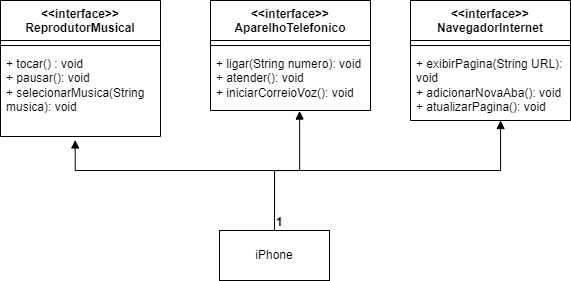

The diagram above was exported from draw.io. Its source (the exported page's mxGraphModel, read from the mxfile embedded in the PNG):
<mxGraphModel dx="609" dy="263" grid="1" gridSize="10" guides="1" tooltips="1" connect="1" arrows="1" fold="1" page="1" pageScale="1" pageWidth="827" pageHeight="1169" math="0" shadow="0">
  <root>
    <mxCell id="0" />
    <mxCell id="1" parent="0" />
    <mxCell id="tKozhxlMfZG_r-0flE9D-1" value="iPhone" style="html=1;whiteSpace=wrap;" parent="1" vertex="1">
      <mxGeometry x="359" y="360" width="110" height="50" as="geometry" />
    </mxCell>
    <mxCell id="tKozhxlMfZG_r-0flE9D-3" value="&lt;div&gt;&amp;lt;&amp;lt;interface&amp;gt;&amp;gt;&lt;/div&gt;ReprodutorMusical" style="swimlane;fontStyle=1;align=center;verticalAlign=top;childLayout=stackLayout;horizontal=1;startSize=40;horizontalStack=0;resizeParent=1;resizeParentMax=0;resizeLast=0;collapsible=1;marginBottom=0;whiteSpace=wrap;html=1;" parent="1" vertex="1">
      <mxGeometry x="140" y="130" width="160" height="136" as="geometry" />
    </mxCell>
    <mxCell id="tKozhxlMfZG_r-0flE9D-5" value="" style="line;strokeWidth=1;fillColor=none;align=left;verticalAlign=middle;spacingTop=-1;spacingLeft=3;spacingRight=3;rotatable=0;labelPosition=right;points=[];portConstraint=eastwest;strokeColor=inherit;" parent="tKozhxlMfZG_r-0flE9D-3" vertex="1">
      <mxGeometry y="40" width="160" height="10" as="geometry" />
    </mxCell>
    <mxCell id="tKozhxlMfZG_r-0flE9D-6" value="+ tocar() : void&lt;div&gt;+ pausar(): void&lt;/div&gt;&lt;div&gt;+ selecionarMusica(String musica): void&lt;/div&gt;" style="text;strokeColor=none;fillColor=none;align=left;verticalAlign=top;spacingLeft=4;spacingRight=4;overflow=hidden;rotatable=0;points=[[0,0.5],[1,0.5]];portConstraint=eastwest;whiteSpace=wrap;html=1;" parent="tKozhxlMfZG_r-0flE9D-3" vertex="1">
      <mxGeometry y="50" width="160" height="86" as="geometry" />
    </mxCell>
    <mxCell id="tKozhxlMfZG_r-0flE9D-7" value="&lt;div&gt;&amp;lt;&amp;lt;interface&amp;gt;&amp;gt;&lt;br&gt;&lt;/div&gt;AparelhoTelefonico" style="swimlane;fontStyle=1;align=center;verticalAlign=top;childLayout=stackLayout;horizontal=1;startSize=40;horizontalStack=0;resizeParent=1;resizeParentMax=0;resizeLast=0;collapsible=1;marginBottom=0;whiteSpace=wrap;html=1;" parent="1" vertex="1">
      <mxGeometry x="350" y="130" width="160" height="110" as="geometry">
        <mxRectangle x="350" y="150" width="140" height="30" as="alternateBounds" />
      </mxGeometry>
    </mxCell>
    <mxCell id="tKozhxlMfZG_r-0flE9D-9" value="" style="line;strokeWidth=1;fillColor=none;align=left;verticalAlign=middle;spacingTop=-1;spacingLeft=3;spacingRight=3;rotatable=0;labelPosition=right;points=[];portConstraint=eastwest;strokeColor=inherit;" parent="tKozhxlMfZG_r-0flE9D-7" vertex="1">
      <mxGeometry y="40" width="160" height="10" as="geometry" />
    </mxCell>
    <mxCell id="tKozhxlMfZG_r-0flE9D-10" value="+ ligar(String numero): void&lt;div&gt;+ atender(): void&lt;/div&gt;&lt;div&gt;+ iniciarCorreioVoz(): void&lt;/div&gt;" style="text;strokeColor=none;fillColor=none;align=left;verticalAlign=top;spacingLeft=4;spacingRight=4;overflow=hidden;rotatable=0;points=[[0,0.5],[1,0.5]];portConstraint=eastwest;whiteSpace=wrap;html=1;" parent="tKozhxlMfZG_r-0flE9D-7" vertex="1">
      <mxGeometry y="50" width="160" height="60" as="geometry" />
    </mxCell>
    <mxCell id="tKozhxlMfZG_r-0flE9D-11" value="&lt;div&gt;&amp;lt;&amp;lt;interface&amp;gt;&amp;gt;&lt;br&gt;&lt;/div&gt;NavegadorInternet" style="swimlane;fontStyle=1;align=center;verticalAlign=top;childLayout=stackLayout;horizontal=1;startSize=40;horizontalStack=0;resizeParent=1;resizeParentMax=0;resizeLast=0;collapsible=1;marginBottom=0;whiteSpace=wrap;html=1;" parent="1" vertex="1">
      <mxGeometry x="550" y="130" width="160" height="120" as="geometry" />
    </mxCell>
    <mxCell id="tKozhxlMfZG_r-0flE9D-13" value="" style="line;strokeWidth=1;fillColor=none;align=left;verticalAlign=middle;spacingTop=-1;spacingLeft=3;spacingRight=3;rotatable=0;labelPosition=right;points=[];portConstraint=eastwest;strokeColor=inherit;" parent="tKozhxlMfZG_r-0flE9D-11" vertex="1">
      <mxGeometry y="40" width="160" height="10" as="geometry" />
    </mxCell>
    <mxCell id="tKozhxlMfZG_r-0flE9D-14" value="+ exibirPagina(String URL): void&lt;div&gt;+ adicionarNovaAba(): void&lt;/div&gt;&lt;div&gt;+ atualizarPagina(): void&lt;/div&gt;" style="text;strokeColor=none;fillColor=none;align=left;verticalAlign=top;spacingLeft=4;spacingRight=4;overflow=hidden;rotatable=0;points=[[0,0.5],[1,0.5]];portConstraint=eastwest;whiteSpace=wrap;html=1;" parent="tKozhxlMfZG_r-0flE9D-11" vertex="1">
      <mxGeometry y="50" width="160" height="70" as="geometry" />
    </mxCell>
    <mxCell id="tKozhxlMfZG_r-0flE9D-15" value="&lt;div&gt;&lt;br&gt;&lt;/div&gt;&lt;div&gt;&lt;br&gt;&lt;/div&gt;" style="endArrow=block;endFill=1;html=1;edgeStyle=orthogonalEdgeStyle;align=left;verticalAlign=top;rounded=0;exitX=0.5;exitY=0;exitDx=0;exitDy=0;entryX=0.467;entryY=1.04;entryDx=0;entryDy=0;entryPerimeter=0;" parent="1" source="tKozhxlMfZG_r-0flE9D-1" target="tKozhxlMfZG_r-0flE9D-6" edge="1">
      <mxGeometry x="-1" relative="1" as="geometry">
        <mxPoint x="420" y="310" as="sourcePoint" />
        <mxPoint x="580" y="310" as="targetPoint" />
        <Array as="points">
          <mxPoint x="414" y="300" />
          <mxPoint x="215" y="300" />
        </Array>
      </mxGeometry>
    </mxCell>
    <mxCell id="tKozhxlMfZG_r-0flE9D-16" value="1" style="edgeLabel;resizable=0;html=1;align=left;verticalAlign=bottom;" parent="tKozhxlMfZG_r-0flE9D-15" connectable="0" vertex="1">
      <mxGeometry x="-1" relative="1" as="geometry" />
    </mxCell>
    <mxCell id="tKozhxlMfZG_r-0flE9D-19" value="" style="endArrow=block;endFill=1;html=1;edgeStyle=orthogonalEdgeStyle;align=left;verticalAlign=top;rounded=0;exitX=0.5;exitY=0;exitDx=0;exitDy=0;entryX=0.563;entryY=1;entryDx=0;entryDy=0;entryPerimeter=0;" parent="1" source="tKozhxlMfZG_r-0flE9D-1" target="tKozhxlMfZG_r-0flE9D-14" edge="1">
      <mxGeometry x="-1" relative="1" as="geometry">
        <mxPoint x="420" y="310" as="sourcePoint" />
        <mxPoint x="580" y="310" as="targetPoint" />
        <Array as="points">
          <mxPoint x="414" y="300" />
          <mxPoint x="640" y="300" />
        </Array>
      </mxGeometry>
    </mxCell>
    <mxCell id="tKozhxlMfZG_r-0flE9D-20" value="1" style="edgeLabel;resizable=0;html=1;align=left;verticalAlign=bottom;" parent="tKozhxlMfZG_r-0flE9D-19" connectable="0" vertex="1">
      <mxGeometry x="-1" relative="1" as="geometry" />
    </mxCell>
    <mxCell id="tKozhxlMfZG_r-0flE9D-27" value="&lt;div&gt;&lt;br&gt;&lt;/div&gt;&lt;div&gt;&lt;br&gt;&lt;/div&gt;" style="endArrow=block;endFill=1;html=1;edgeStyle=orthogonalEdgeStyle;align=left;verticalAlign=top;rounded=0;fontFamily=Helvetica;fontSize=12;fontColor=default;fontStyle=1;exitX=0.5;exitY=0;exitDx=0;exitDy=0;entryX=0.557;entryY=1.009;entryDx=0;entryDy=0;entryPerimeter=0;" parent="1" source="tKozhxlMfZG_r-0flE9D-1" target="tKozhxlMfZG_r-0flE9D-10" edge="1">
      <mxGeometry x="-1" relative="1" as="geometry">
        <mxPoint x="360" y="260" as="sourcePoint" />
        <mxPoint x="520" y="260" as="targetPoint" />
      </mxGeometry>
    </mxCell>
    <mxCell id="tKozhxlMfZG_r-0flE9D-28" value="1" style="edgeLabel;resizable=0;html=1;align=left;verticalAlign=bottom;strokeColor=default;fontFamily=Helvetica;fontSize=12;fontColor=default;fontStyle=1;fillColor=default;" parent="tKozhxlMfZG_r-0flE9D-27" connectable="0" vertex="1">
      <mxGeometry x="-1" relative="1" as="geometry" />
    </mxCell>
  </root>
</mxGraphModel>